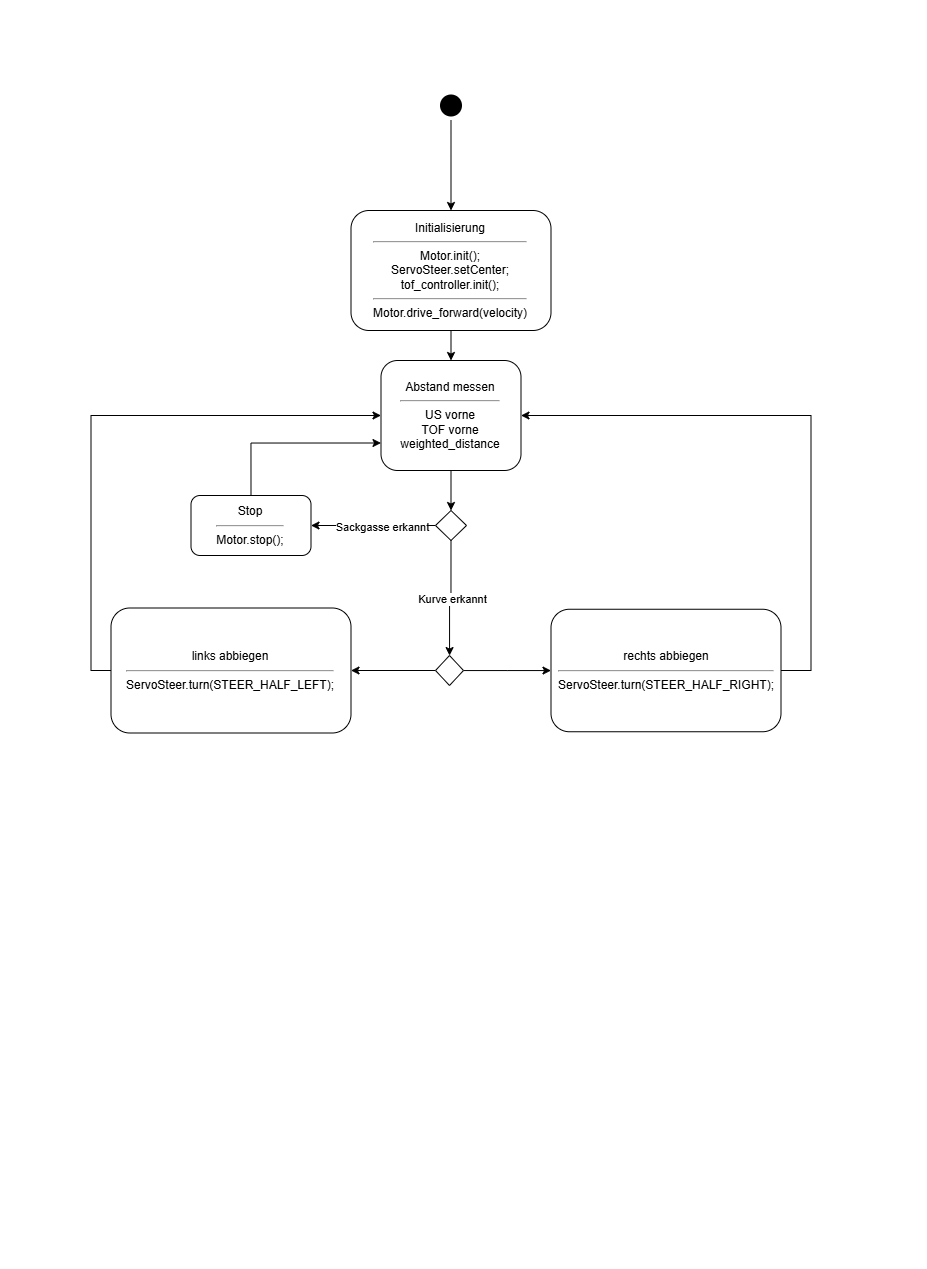

The diagram above was exported from draw.io. Its source (the exported page's mxGraphModel, read from the mxfile embedded in the PNG):
<mxGraphModel dx="1216" dy="635" grid="1" gridSize="10" guides="1" tooltips="1" connect="1" arrows="1" fold="1" page="1" pageScale="1" pageWidth="827" pageHeight="1169" math="0" shadow="0">
  <root>
    <mxCell id="0" />
    <mxCell id="1" parent="0" />
    <mxCell id="mmomOtX80pbHLPyMvS_8-25" style="edgeStyle=orthogonalEdgeStyle;rounded=0;orthogonalLoop=1;jettySize=auto;html=1;exitX=0.5;exitY=1;exitDx=0;exitDy=0;entryX=0.5;entryY=0;entryDx=0;entryDy=0;" edge="1" parent="1" source="g_vcscqsf8Ihx5KJY0M--1" target="mmomOtX80pbHLPyMvS_8-22">
      <mxGeometry relative="1" as="geometry" />
    </mxCell>
    <mxCell id="g_vcscqsf8Ihx5KJY0M--1" value="" style="ellipse;html=1;shape=startState;fillColor=#000000;strokeColor=none;" parent="1" vertex="1">
      <mxGeometry x="385.5" y="40" width="30" height="30" as="geometry" />
    </mxCell>
    <mxCell id="mmomOtX80pbHLPyMvS_8-1" value="Abstand messen&lt;br&gt;&lt;hr&gt;US vorne&lt;br&gt;TOF vorne&lt;br&gt;weighted_distance" style="rounded=1;whiteSpace=wrap;html=1;" vertex="1" parent="1">
      <mxGeometry x="330.5" y="310" width="140" height="110" as="geometry" />
    </mxCell>
    <mxCell id="mmomOtX80pbHLPyMvS_8-2" value="" style="endArrow=classic;html=1;rounded=0;entryX=0.5;entryY=0;entryDx=0;entryDy=0;exitX=0.5;exitY=1;exitDx=0;exitDy=0;" edge="1" parent="1" source="mmomOtX80pbHLPyMvS_8-22" target="mmomOtX80pbHLPyMvS_8-1">
      <mxGeometry width="50" height="50" relative="1" as="geometry">
        <mxPoint x="390.5" y="320" as="sourcePoint" />
        <mxPoint x="440.5" y="370" as="targetPoint" />
      </mxGeometry>
    </mxCell>
    <mxCell id="mmomOtX80pbHLPyMvS_8-3" value="" style="endArrow=classic;html=1;rounded=0;exitX=0.5;exitY=1;exitDx=0;exitDy=0;" edge="1" parent="1" source="mmomOtX80pbHLPyMvS_8-1" target="mmomOtX80pbHLPyMvS_8-4">
      <mxGeometry width="50" height="50" relative="1" as="geometry">
        <mxPoint x="390.5" y="620" as="sourcePoint" />
        <mxPoint x="400.5" y="510" as="targetPoint" />
      </mxGeometry>
    </mxCell>
    <mxCell id="mmomOtX80pbHLPyMvS_8-6" value="" style="edgeStyle=orthogonalEdgeStyle;rounded=0;orthogonalLoop=1;jettySize=auto;html=1;" edge="1" parent="1" source="mmomOtX80pbHLPyMvS_8-4" target="mmomOtX80pbHLPyMvS_8-11">
      <mxGeometry relative="1" as="geometry">
        <mxPoint x="260.5" y="535" as="targetPoint" />
      </mxGeometry>
    </mxCell>
    <mxCell id="mmomOtX80pbHLPyMvS_8-10" value="Sackgasse erkannt" style="edgeLabel;html=1;align=center;verticalAlign=middle;resizable=0;points=[];" vertex="1" connectable="0" parent="mmomOtX80pbHLPyMvS_8-6">
      <mxGeometry x="-0.1316" y="1" relative="1" as="geometry">
        <mxPoint x="1" as="offset" />
      </mxGeometry>
    </mxCell>
    <mxCell id="mmomOtX80pbHLPyMvS_8-8" value="" style="edgeStyle=orthogonalEdgeStyle;rounded=0;orthogonalLoop=1;jettySize=auto;html=1;exitX=0.5;exitY=1;exitDx=0;exitDy=0;" edge="1" parent="1" source="mmomOtX80pbHLPyMvS_8-4" target="mmomOtX80pbHLPyMvS_8-13">
      <mxGeometry relative="1" as="geometry">
        <mxPoint x="500.5" y="375" as="targetPoint" />
      </mxGeometry>
    </mxCell>
    <mxCell id="mmomOtX80pbHLPyMvS_8-9" value="Kurve erkannt" style="edgeLabel;html=1;align=center;verticalAlign=middle;resizable=0;points=[];" vertex="1" connectable="0" parent="mmomOtX80pbHLPyMvS_8-8">
      <mxGeometry x="0.0264" y="2" relative="1" as="geometry">
        <mxPoint as="offset" />
      </mxGeometry>
    </mxCell>
    <mxCell id="mmomOtX80pbHLPyMvS_8-4" value="" style="rhombus;whiteSpace=wrap;html=1;" vertex="1" parent="1">
      <mxGeometry x="385" y="460" width="31" height="30" as="geometry" />
    </mxCell>
    <mxCell id="mmomOtX80pbHLPyMvS_8-26" style="edgeStyle=orthogonalEdgeStyle;rounded=0;orthogonalLoop=1;jettySize=auto;html=1;exitX=0.5;exitY=0;exitDx=0;exitDy=0;entryX=0;entryY=0.75;entryDx=0;entryDy=0;" edge="1" parent="1" source="mmomOtX80pbHLPyMvS_8-11" target="mmomOtX80pbHLPyMvS_8-1">
      <mxGeometry relative="1" as="geometry" />
    </mxCell>
    <mxCell id="mmomOtX80pbHLPyMvS_8-11" value="Stop&lt;br&gt;&lt;hr&gt;Motor.stop();" style="rounded=1;whiteSpace=wrap;html=1;" vertex="1" parent="1">
      <mxGeometry x="140.5" y="445" width="120" height="60" as="geometry" />
    </mxCell>
    <mxCell id="mmomOtX80pbHLPyMvS_8-17" value="" style="edgeStyle=orthogonalEdgeStyle;rounded=0;orthogonalLoop=1;jettySize=auto;html=1;" edge="1" parent="1" source="mmomOtX80pbHLPyMvS_8-13" target="mmomOtX80pbHLPyMvS_8-16">
      <mxGeometry relative="1" as="geometry" />
    </mxCell>
    <mxCell id="mmomOtX80pbHLPyMvS_8-19" value="" style="edgeStyle=orthogonalEdgeStyle;rounded=0;orthogonalLoop=1;jettySize=auto;html=1;" edge="1" parent="1" source="mmomOtX80pbHLPyMvS_8-13" target="mmomOtX80pbHLPyMvS_8-18">
      <mxGeometry relative="1" as="geometry" />
    </mxCell>
    <mxCell id="mmomOtX80pbHLPyMvS_8-13" value="" style="rhombus;whiteSpace=wrap;html=1;" vertex="1" parent="1">
      <mxGeometry x="385" y="605" width="28" height="30" as="geometry" />
    </mxCell>
    <mxCell id="mmomOtX80pbHLPyMvS_8-16" value="rechts abbiegen&lt;br&gt;&lt;hr&gt;ServoSteer.turn(STEER_HALF_RIGHT);" style="rounded=1;whiteSpace=wrap;html=1;" vertex="1" parent="1">
      <mxGeometry x="500.5" y="558.75" width="230" height="122.5" as="geometry" />
    </mxCell>
    <mxCell id="mmomOtX80pbHLPyMvS_8-18" value="links abbiegen&lt;br&gt;&lt;hr&gt;ServoSteer.turn(STEER_HALF_LEFT);" style="rounded=1;whiteSpace=wrap;html=1;" vertex="1" parent="1">
      <mxGeometry x="60.5" y="557.5" width="240" height="125" as="geometry" />
    </mxCell>
    <mxCell id="mmomOtX80pbHLPyMvS_8-20" value="" style="endArrow=classic;html=1;rounded=0;entryX=1;entryY=0.5;entryDx=0;entryDy=0;exitX=1;exitY=0.5;exitDx=0;exitDy=0;" edge="1" parent="1" source="mmomOtX80pbHLPyMvS_8-16" target="mmomOtX80pbHLPyMvS_8-1">
      <mxGeometry width="50" height="50" relative="1" as="geometry">
        <mxPoint x="510.5" y="360" as="sourcePoint" />
        <mxPoint x="560.5" y="310" as="targetPoint" />
        <Array as="points">
          <mxPoint x="760.5" y="620" />
          <mxPoint x="760.5" y="365" />
        </Array>
      </mxGeometry>
    </mxCell>
    <mxCell id="mmomOtX80pbHLPyMvS_8-21" value="" style="endArrow=classic;html=1;rounded=0;entryX=0;entryY=0.5;entryDx=0;entryDy=0;exitX=0;exitY=0.5;exitDx=0;exitDy=0;" edge="1" parent="1" source="mmomOtX80pbHLPyMvS_8-18" target="mmomOtX80pbHLPyMvS_8-1">
      <mxGeometry width="50" height="50" relative="1" as="geometry">
        <mxPoint x="160.5" y="590" as="sourcePoint" />
        <mxPoint x="210.5" y="540" as="targetPoint" />
        <Array as="points">
          <mxPoint x="40.5" y="620" />
          <mxPoint x="40.5" y="365" />
        </Array>
      </mxGeometry>
    </mxCell>
    <mxCell id="mmomOtX80pbHLPyMvS_8-22" value="Initialisierung&lt;br&gt;&lt;hr&gt;Motor.init();&lt;br&gt;ServoSteer.setCenter;&lt;br&gt;tof_controller.init();&lt;br&gt;&lt;hr&gt;Motor.drive_forward(velocity)" style="rounded=1;whiteSpace=wrap;html=1;" vertex="1" parent="1">
      <mxGeometry x="300.5" y="160" width="200" height="120" as="geometry" />
    </mxCell>
  </root>
</mxGraphModel>